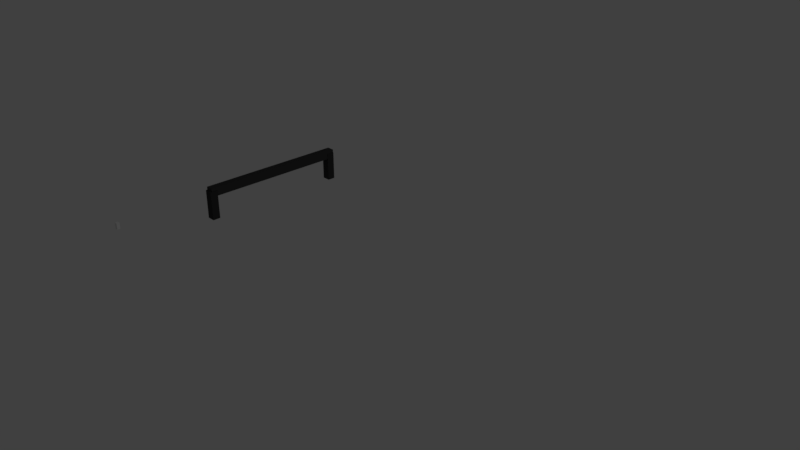 # Source: tripwire.blend  (saved by Blender 2.79.0; exported with 4.5.12 LTS)
import bpy
from mathutils import Matrix  # noqa: F401  (used for matrix-valued properties, if any)

bpy.ops.wm.read_factory_settings(use_empty=True)
scene = bpy.context.scene
scene.name = 'Scene'

# ---- collections
col_collection_1 = bpy.data.collections.new('Collection 1'); scene.collection.children.link(col_collection_1)

# ---- materials (node trees are filled in below, after node groups)
mat_material_006 = bpy.data.materials.new('Material.006')
mat_material_006.alpha_threshold = 0.0
mat_material_006.roughness = 0.5
mat_material_005 = bpy.data.materials.new('Material.005')
mat_material_005.alpha_threshold = 0.0
mat_material_005.roughness = 0.5

# ---- material node trees
mat_material_006.use_nodes = True; mat_material_006.node_tree.nodes.clear()
_N = mat_material_006.node_tree.nodes; _L = mat_material_006.node_tree.links
n0 = _N.new('ShaderNodeOutputMaterial'); n0.name = 'Material Output'; n0.location = (300, 300)
n1 = _N.new('ShaderNodeBsdfDiffuse'); n1.name = 'Diffuse BSDF'; n1.location = (10, 300)
n1.inputs[0].default_value = (0.04203, 0.04203, 0.04203, 1.0)
_L.new(n1.outputs[0], n0.inputs[0])
n0.is_active_output = True
mat_material_005.use_nodes = True; mat_material_005.node_tree.nodes.clear()
_N = mat_material_005.node_tree.nodes; _L = mat_material_005.node_tree.links
n0 = _N.new('ShaderNodeOutputMaterial'); n0.name = 'Material Output'; n0.location = (300, 300)
n1 = _N.new('ShaderNodeBsdfDiffuse'); n1.name = 'Diffuse BSDF'; n1.location = (10, 300)
n1.inputs[0].default_value = (0.04955, 0.04955, 0.04955, 1.0)
_L.new(n1.outputs[0], n0.inputs[0])
n0.is_active_output = True

# ---- world
world_world = bpy.data.worlds.new('World'); scene.world = world_world
world_world.color = (0.05088, 0.05088, 0.05088)
world_world.use_sun_shadow = False
world_world.sun_shadow_jitter_overblur = 0.0
world_world.cycles.sampling_method = 'MANUAL'

# ---- cameras
cam_camera = bpy.data.cameras.new('Camera')
cam_camera.clip_end = 100.0
cam_camera.lens = 35.0
cam_camera.sensor_width = 32.0
cam_camera.sensor_height = 18.0
cam_camera.ortho_scale = 7.314
cam_camera.dof.focus_distance = 0.0

# ---- lights
light_lamp = bpy.data.lights.new('Lamp', 'POINT')
light_lamp.transmission_factor = 0.0
light_lamp.cutoff_distance = 30.0
light_lamp.energy = 100.0
light_lamp.shadow_buffer_clip_start = 1.001
light_lamp.shadow_soft_size = 0.1
light_lamp.shadow_maximum_resolution = 0.006
light_lamp.use_absolute_resolution = True

# ---- meshes
me_cube_007 = bpy.data.meshes.new('Cube.007')
me_cube_007.from_pydata([(-1.0, -1.0, -1.0), (-1.0, -1.0, 1.0), (-1.0, 1.0, -1.0), (-1.0, 1.0, 1.0), (1.0, -1.0, -1.0), (1.0, -1.0, 1.0), (1.0, 1.0, -1.0), (1.0, 1.0, 1.0)], [], [(0, 1, 3, 2), (2, 3, 7, 6), (6, 7, 5, 4), (4, 5, 1, 0), (2, 6, 4, 0), (7, 3, 1, 5)])
me_cube_007.materials.append(mat_material_006)
me_cube_007.use_remesh_preserve_volume = False
me_cube_007.use_remesh_preserve_attributes = False
me_cube_007.use_mirror_vertex_groups = False
me_cube_007.update()
me_cube_006 = bpy.data.meshes.new('Cube.006')
me_cube_006.from_pydata([(-1.0, -1.0, -1.0), (-1.0, -1.0, 1.0), (-1.0, 1.0, -1.0), (-1.0, 1.0, 1.0), (1.0, -1.0, -1.0), (1.0, -1.0, 1.0), (1.0, 1.0, -1.0), (1.0, 1.0, 1.0)], [], [(0, 1, 3, 2), (2, 3, 7, 6), (6, 7, 5, 4), (4, 5, 1, 0), (2, 6, 4, 0), (7, 3, 1, 5)])
me_cube_006.use_remesh_preserve_volume = False
me_cube_006.use_remesh_preserve_attributes = False
me_cube_006.use_mirror_vertex_groups = False
me_cube_006.update()
me_cube_005 = bpy.data.meshes.new('Cube.005')
me_cube_005.from_pydata([(-1.0, -1.0, -1.0), (-1.0, -1.0, 1.0), (-1.0, 1.0, -1.0), (-1.0, 1.0, 1.0), (1.0, -1.0, -1.0), (1.0, -1.0, 1.0), (1.0, 1.0, -1.0), (1.0, 1.0, 1.0)], [], [(0, 1, 3, 2), (2, 3, 7, 6), (6, 7, 5, 4), (4, 5, 1, 0), (2, 6, 4, 0), (7, 3, 1, 5)])
me_cube_005.materials.append(mat_material_006)
me_cube_005.use_remesh_preserve_volume = False
me_cube_005.use_remesh_preserve_attributes = False
me_cube_005.use_mirror_vertex_groups = False
me_cube_005.update()
me_cube_004 = bpy.data.meshes.new('Cube.004')
me_cube_004.from_pydata([(-1.0, -1.0, -1.0), (-1.0, -1.0, 1.0), (-1.0, 1.0, -1.0), (-1.0, 1.0, 1.0), (1.0, -1.0, -1.0), (1.0, -1.0, 1.0), (1.0, 1.0, -1.0), (1.0, 1.0, 1.0)], [], [(0, 1, 3, 2), (2, 3, 7, 6), (6, 7, 5, 4), (4, 5, 1, 0), (2, 6, 4, 0), (7, 3, 1, 5)])
me_cube_004.materials.append(mat_material_005)
me_cube_004.use_remesh_preserve_volume = False
me_cube_004.use_remesh_preserve_attributes = False
me_cube_004.use_mirror_vertex_groups = False
me_cube_004.update()

# ---- objects
ob_cube_003 = bpy.data.objects.new('Cube.003', me_cube_007)
ob_cube_002 = bpy.data.objects.new('Cube.002', me_cube_006)
ob_cube_001 = bpy.data.objects.new('Cube.001', me_cube_005)
ob_cube = bpy.data.objects.new('Cube', me_cube_004)
ob_lamp = bpy.data.objects.new('Lamp', light_lamp)
ob_camera = bpy.data.objects.new('Camera', cam_camera)

# ---- transforms, parenting, visibility, modifiers, constraints
ob_cube_003.location = (-2.102, 1.037, 0.3353)
ob_cube_003.rotation_euler = (0.0, 1.571, 0.0)
ob_cube_003.scale = (0.1971, 0.052, 0.05589)
ob_cube_003.lineart.crease_threshold = 0.0
ob_cube_002.location = (-1.431, -2.496, 0.8163)
ob_cube_002.rotation_euler = (0.0, 1.571, 0.0)
ob_cube_002.scale = (0.03748, 0.01874, 0.01874)
ob_cube_002.lineart.crease_threshold = 0.0
ob_cube_001.location = (-2.102, -0.8873, 0.3353)
ob_cube_001.rotation_euler = (0.0, 1.571, 0.0)
ob_cube_001.scale = (0.1971, 0.052, 0.05589)
ob_cube_001.lineart.crease_threshold = 0.0
ob_cube.location = (-2.105, 0.08479, 0.5142)
ob_cube.scale = (-0.05308, 1.003, 0.05897)
ob_cube.lineart.crease_threshold = 0.0
ob_lamp.location = (3.852, 0.8624, 5.674)
ob_lamp.rotation_euler = (0.6503, 0.05522, 1.866)
ob_lamp.scale = (0.9369, 0.9369, 0.9369)
ob_lamp.lock_rotations_4d = False
ob_lamp.empty_display_type = 'ARROWS'
ob_lamp.color = (0.0, 0.0, 0.0, 0.0)
ob_lamp.lineart.crease_threshold = 0.0
ob_camera.location = (7.043, -6.177, 5.15)
ob_camera.rotation_euler = (1.109, 0.0, 0.8149)
ob_camera.scale = (0.9369, 0.9369, 0.9369)
ob_camera.lock_rotations_4d = False
ob_camera.empty_display_type = 'ARROWS'
ob_camera.color = (0.0, 0.0, 0.0, 0.0)
ob_camera.display_type = 'WIRE'
ob_camera.lineart.crease_threshold = 0.0

# ---- collection membership
col_collection_1.objects.link(ob_cube_003)
col_collection_1.objects.link(ob_cube_002)
col_collection_1.objects.link(ob_cube_001)
col_collection_1.objects.link(ob_cube)
col_collection_1.objects.link(ob_lamp)
col_collection_1.objects.link(ob_camera)

# ---- scene / render settings (as saved in the file)
scene.camera = ob_camera
scene.frame_start = 1; scene.frame_end = 250; scene.frame_set(1)
scene.render.engine = 'CYCLES'
scene.render.resolution_percentage = 50
scene.render.dither_intensity = 0.0
scene.cycles.use_denoising = False
scene.cycles.samples = 128
scene.cycles.sampling_pattern = 'TABULATED_SOBOL'
scene.cycles.use_adaptive_sampling = False
scene.cycles.use_light_tree = False
scene.cycles.blur_glossy = 0.0
scene.cycles.sample_clamp_indirect = 0.0
scene.view_settings.view_transform = 'Standard'
bpy.context.view_layer.update()
